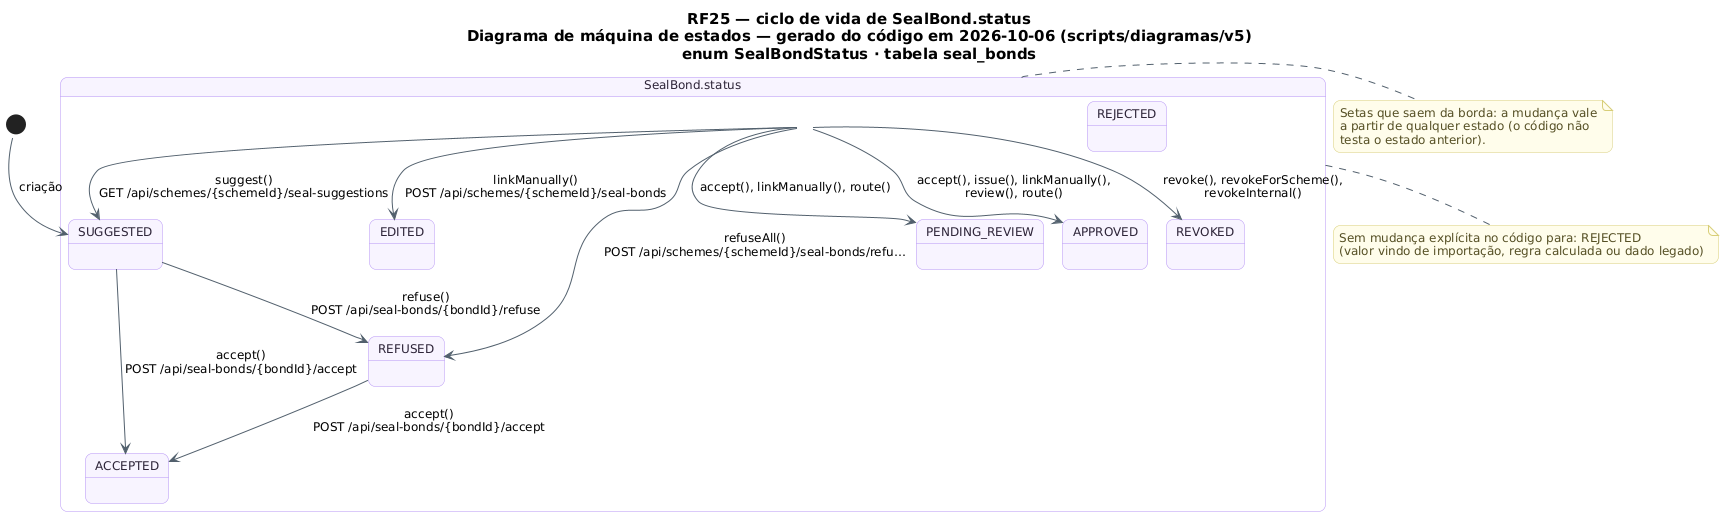

The diagram above was rendered by PlantUML. Its source (embedded in the PNG):
@startuml RF25_MaquinaDeEstados_Selo
!pragma layout smetana
skinparam backgroundColor #FFFFFF
skinparam shadowing false
skinparam defaultFontName "DejaVu Sans"
skinparam defaultFontSize 12
skinparam titleFontSize 15
skinparam roundcorner 14
skinparam ArrowColor #52606D
skinparam note {
  BackgroundColor #FFFDEB
  BorderColor #D8CE78
  FontColor #554F24
}
skinparam state {
  BackgroundColor #F8F4FF
  BorderColor #B695F5
  FontColor #2D2438
  StartColor #20A77A
  EndColor #4B5563
}
title RF25 — ciclo de vida de SealBond.status\nDiagrama de máquina de estados — gerado do código em 2026-10-06 (scripts/diagramas/v5)\nenum SealBondStatus · tabela seal_bonds

state "SealBond.status" as Ciclo_SealBond {
  state Ciclo_SealBond_SUGGESTED as "SUGGESTED"
  state Ciclo_SealBond_ACCEPTED as "ACCEPTED"
  state Ciclo_SealBond_EDITED as "EDITED"
  state Ciclo_SealBond_REFUSED as "REFUSED"
  state Ciclo_SealBond_PENDING_REVIEW as "PENDING_REVIEW"
  state Ciclo_SealBond_APPROVED as "APPROVED"
  state Ciclo_SealBond_REJECTED as "REJECTED"
  state Ciclo_SealBond_REVOKED as "REVOKED"
}
[*] --> Ciclo_SealBond_SUGGESTED : criação
Ciclo_SealBond --> Ciclo_SealBond_APPROVED : accept(), issue(), linkManually(),\nreview(), route()
Ciclo_SealBond --> Ciclo_SealBond_EDITED : linkManually()\nPOST /api/schemes/{schemeId}/seal-bonds
Ciclo_SealBond --> Ciclo_SealBond_PENDING_REVIEW : accept(), linkManually(), route()
Ciclo_SealBond --> Ciclo_SealBond_REFUSED : refuseAll()\nPOST /api/schemes/{schemeId}/seal-bonds/refu…
Ciclo_SealBond --> Ciclo_SealBond_REVOKED : revoke(), revokeForScheme(),\nrevokeInternal()
Ciclo_SealBond --> Ciclo_SealBond_SUGGESTED : suggest()\nGET /api/schemes/{schemeId}/seal-suggestions
Ciclo_SealBond_REFUSED --> Ciclo_SealBond_ACCEPTED : accept()\nPOST /api/seal-bonds/{bondId}/accept
Ciclo_SealBond_SUGGESTED --> Ciclo_SealBond_ACCEPTED : accept()\nPOST /api/seal-bonds/{bondId}/accept
Ciclo_SealBond_SUGGESTED --> Ciclo_SealBond_REFUSED : refuse()\nPOST /api/seal-bonds/{bondId}/refuse
note bottom of Ciclo_SealBond
  Sem mudança explícita no código para: REJECTED
  (valor vindo de importação, regra calculada ou dado legado)
end note
note right of Ciclo_SealBond
  Setas que saem da borda: a mudança vale
  a partir de qualquer estado (o código não
  testa o estado anterior).
end note
@enduml